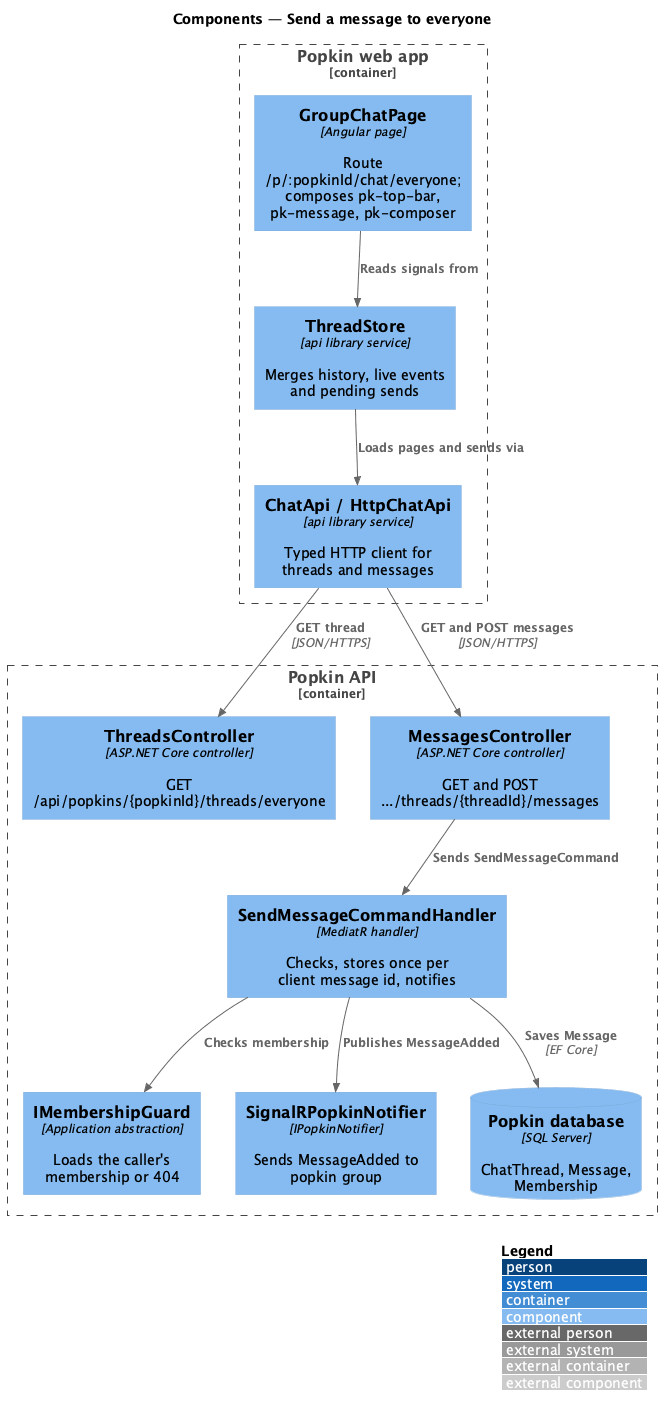

The diagram above was rendered by PlantUML. Its source (embedded in the PNG):
@startuml
!include <C4/C4_Component>
LAYOUT_WITH_LEGEND()
title Components — Send a message to everyone

Container_Boundary(web, "Popkin web app") {
  Component(page, "GroupChatPage", "Angular page", "Route /p/:popkinId/chat/everyone; composes pk-top-bar, pk-message, pk-composer")
  Component(store, "ThreadStore", "api library service", "Merges history, live events and pending sends")
  Component(chatapi, "ChatApi / HttpChatApi", "api library service", "Typed HTTP client for threads and messages")
}
Container_Boundary(api, "Popkin API") {
  Component(threads, "ThreadsController", "ASP.NET Core controller", "GET /api/popkins/{popkinId}/threads/everyone")
  Component(messages, "MessagesController", "ASP.NET Core controller", "GET and POST .../threads/{threadId}/messages")
  Component(send, "SendMessageCommandHandler", "MediatR handler", "Checks, stores once per client message id, notifies")
  Component(guard, "IMembershipGuard", "Application abstraction", "Loads the caller's membership or 404")
  Component(notifier, "SignalRPopkinNotifier", "IPopkinNotifier", "Sends MessageAdded to popkin group")
  ComponentDb(db, "Popkin database", "SQL Server", "ChatThread, Message, Membership")
}
Rel(page, store, "Reads signals from")
Rel(store, chatapi, "Loads pages and sends via")
Rel(chatapi, threads, "GET thread", "JSON/HTTPS")
Rel(chatapi, messages, "GET and POST messages", "JSON/HTTPS")
Rel(messages, send, "Sends SendMessageCommand")
Rel(send, guard, "Checks membership")
Rel(send, db, "Saves Message", "EF Core")
Rel(send, notifier, "Publishes MessageAdded")
@enduml